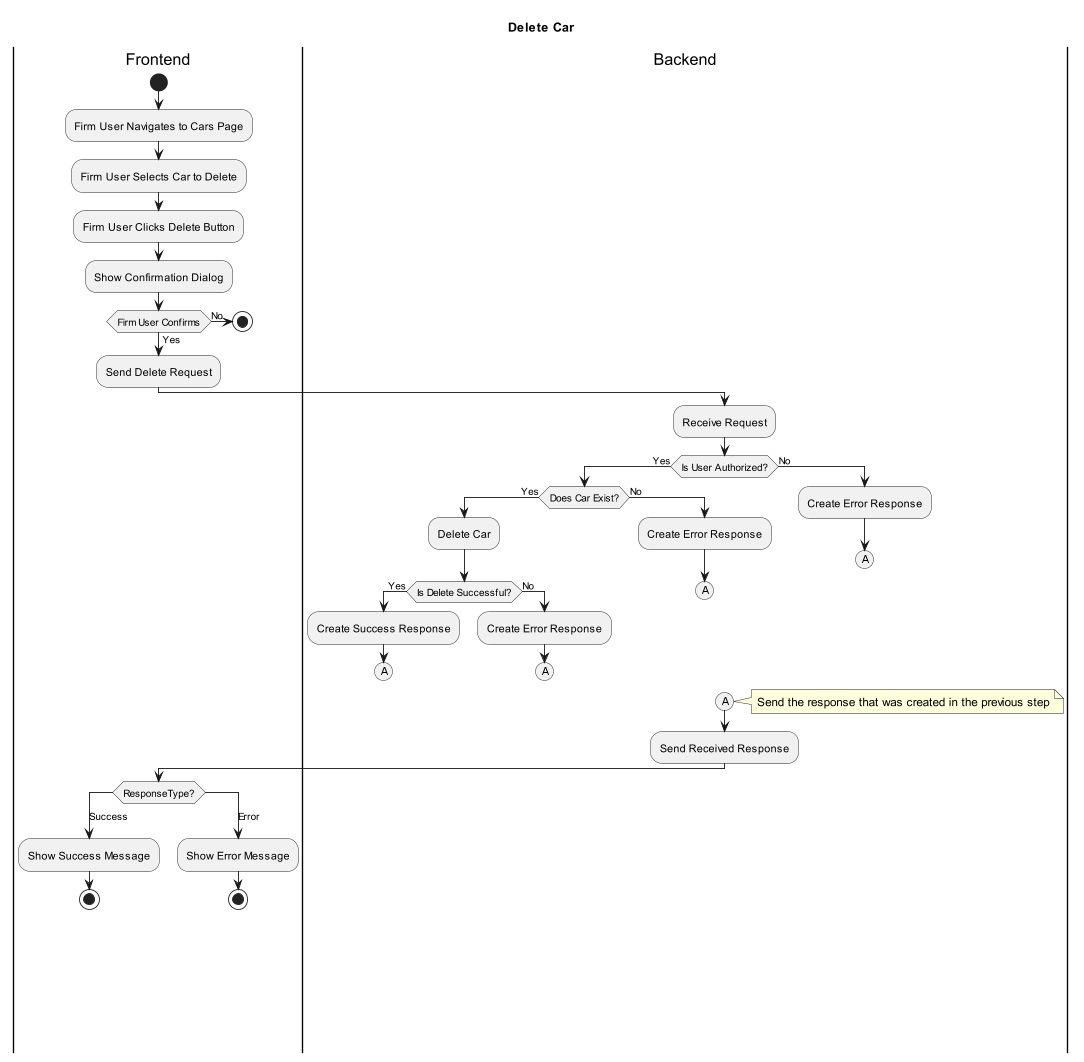

The diagram above was rendered by PlantUML. Its source (embedded in the PNG):
@startuml
'https://plantuml.com/activity-diagram-beta
title Delete Car

|Frontend|
start

:Firm User Navigates to Cars Page;
:Firm User Selects Car to Delete;
:Firm User Clicks Delete Button;
:Show Confirmation Dialog;

if (Firm User Confirms) then (Yes)
    :Send Delete Request;

    |Backend|

    :Receive Request;

    if (Is User Authorized?) then (Yes)
        if (Does Car Exist?) then (Yes)
            :Delete Car;

            if (Is Delete Successful?) then (Yes)
                :Create Success Response;
                (A)
                detach
            else (No)
                :Create Error Response;
                (A)
                detach
            endif
        else (No)
            :Create Error Response;
            (A)
            detach
        endif
    else (No)
        :Create Error Response;
        (A)
        detach
    endif

    (A)

    note right
        Send the response that was created in the previous step
    end note

    :Send Received Response;

    |Frontend|

    switch (ResponseType?)
    case (Success)
        :Show Success Message;
        stop
    case (Error)
        :Show Error Message;
        stop
    endswitch

else (No)
    |Frontend|
stop

endif

@enduml